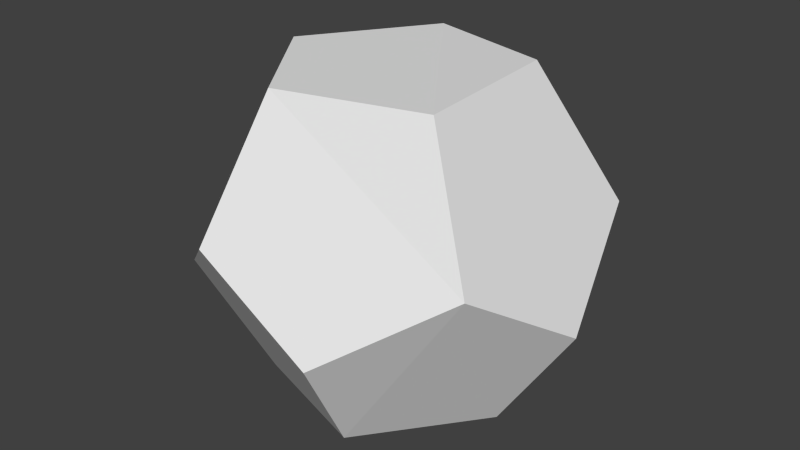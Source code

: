 # Source: arena.blend  (saved by Blender 2.75.0; exported with 4.5.12 LTS)
import bpy
from mathutils import Matrix  # noqa: F401  (used for matrix-valued properties, if any)

bpy.ops.wm.read_factory_settings(use_empty=True)
scene = bpy.context.scene
scene.name = 'Scene'

# ---- collections
col_collection_1 = bpy.data.collections.new('Collection 1'); scene.collection.children.link(col_collection_1)

# ---- world
world_world = bpy.data.worlds.new('World'); scene.world = world_world
world_world.color = (0.05088, 0.05088, 0.05088)
world_world.use_sun_shadow = False
world_world.sun_shadow_jitter_overblur = 0.0
world_world.cycles.sampling_method = 'MANUAL'
world_world.cycles.sample_map_resolution = 256

# ---- meshes
me_icosphere = bpy.data.meshes.new('Icosphere')
me_icosphere.from_pydata([(0.4088, 0.2835, 0.6238), (-0.1381, 0.4731, 0.6011), (-0.1381, -0.45, 0.6011), (-0.4578, -0.009978, 0.6011), (0.4201, -0.2952, 0.6011), (0.6698, 0.4731, 0.1018), (0.2545, 0.7583, -0.1841), (-0.2081, 0.7583, 0.1019), (-0.6077, 0.4515, -0.1841), (-0.3764, 0.2835, -0.6467), (-0.7507, 0.01157, 0.1019), (-0.5824, -0.4633, -0.1841), (-0.3511, -0.2952, -0.6467), (0.1661, -0.4633, -0.6467), (0.2545, -0.7352, -0.1841), (-0.2081, -0.7352, 0.1019), (0.8127, -0.009981, -0.1841), (0.6698, -0.45, 0.1018), (0.1775, 0.4516, -0.6694), (0.4971, 0.01157, -0.6694)], [], [(11, 15, 14, 13, 12), (0, 4, 2, 3, 1), (4, 0, 5, 16, 17), (1, 7, 6, 5, 0), (3, 10, 8, 7, 1), (2, 15, 11, 10, 3), (4, 17, 14, 15, 2), (6, 18, 19, 16, 5), (6, 7, 8, 9, 18), (8, 10, 11, 12, 9), (14, 17, 16, 19, 13), (18, 9, 12, 13, 19)])
me_icosphere.use_remesh_preserve_volume = False
me_icosphere.use_remesh_preserve_attributes = False
me_icosphere.use_mirror_vertex_groups = False
me_icosphere.update()

# ---- objects
ob_icosphere = bpy.data.objects.new('Icosphere', me_icosphere)

# ---- transforms, parenting, visibility, modifiers, constraints
ob_icosphere.location = (0.0, 0.0, 0.0)
ob_icosphere.lineart.crease_threshold = 0.0

# ---- collection membership
col_collection_1.objects.link(ob_icosphere)

# ---- scene / render settings (as saved in the file)
scene.frame_start = 1; scene.frame_end = 250; scene.frame_set(1)
scene.render.engine = 'BLENDER_EEVEE_NEXT'
scene.render.resolution_percentage = 50
scene.render.dither_intensity = 0.0
scene.cycles.use_denoising = False
scene.cycles.samples = 10
scene.cycles.sampling_pattern = 'TABULATED_SOBOL'
scene.cycles.light_sampling_threshold = 0.0
scene.cycles.use_adaptive_sampling = False
scene.cycles.use_light_tree = False
scene.cycles.blur_glossy = 0.0
scene.cycles.pixel_filter_type = 'GAUSSIAN'
scene.cycles.sample_clamp_indirect = 0.0
scene.view_settings.view_transform = 'Standard'
bpy.context.view_layer.update()

# ---- added for rendering (the .blend has no active camera and no usable light): camera, sun
cam_auto = bpy.data.cameras.new('AutoCamera')
cam_auto.lens = 50.0
cam_auto.sensor_width = 36.0
cam_auto.clip_end = 1000.0
ob_auto_camera = bpy.data.objects.new('AutoCamera', cam_auto)
scene.collection.objects.link(ob_auto_camera)
ob_auto_camera.location = (2.36199, -2.78561, 1.842)
ob_auto_camera.rotation_euler = (1.09748, -7.21219e-08, 0.694738)
scene.camera = ob_auto_camera
light_auto_sun = bpy.data.lights.new('AutoSun', 'SUN')
light_auto_sun.energy = 3.0
light_auto_sun.angle = 0.0523599
ob_auto_sun = bpy.data.objects.new('AutoSun', light_auto_sun)
scene.collection.objects.link(ob_auto_sun)
ob_auto_sun.rotation_euler = (0.872665, 0.174533, 0.523599)
bpy.context.view_layer.update()

